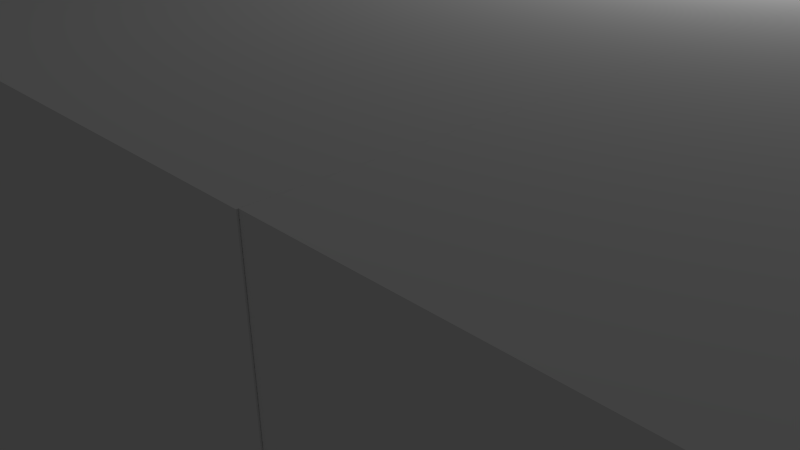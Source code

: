 # Source: arcadeHub.blend  (saved by Blender 2.75.0; exported with 4.5.12 LTS)
import bpy
from mathutils import Matrix  # noqa: F401  (used for matrix-valued properties, if any)

bpy.ops.wm.read_factory_settings(use_empty=True)
scene = bpy.context.scene
scene.name = 'Scene'

# ---- collections
col_collection_1 = bpy.data.collections.new('Collection 1'); scene.collection.children.link(col_collection_1)

# ---- materials (node trees are filled in below, after node groups)
mat_material = bpy.data.materials.new('Material')
mat_material.alpha_threshold = 0.0
mat_material.use_transparent_shadow = False
mat_material.roughness = 0.5
mat_material.line_color = (0.0, 0.0, 0.0, 1.0)

# ---- material node trees

# ---- world
world_world = bpy.data.worlds.new('World'); scene.world = world_world
world_world.color = (0.05088, 0.05088, 0.05088)
world_world.use_sun_shadow = False
world_world.sun_shadow_jitter_overblur = 0.0
world_world.cycles.sampling_method = 'MANUAL'
world_world.cycles.sample_map_resolution = 256

# ---- cameras
cam_camera = bpy.data.cameras.new('Camera')
cam_camera.clip_end = 100.0
cam_camera.lens = 35.0
cam_camera.sensor_width = 32.0
cam_camera.sensor_height = 18.0
cam_camera.ortho_scale = 7.314
cam_camera.dof.focus_distance = 0.0
cam_camera.dof.aperture_fstop = 128.0

# ---- lights
light_lamp = bpy.data.lights.new('Lamp', 'POINT')
light_lamp.transmission_factor = 0.0
light_lamp.cutoff_distance = 30.0
light_lamp.energy = 100.0
light_lamp.shadow_buffer_clip_start = 1.001
light_lamp.shadow_soft_size = 0.1
light_lamp.shadow_maximum_resolution = 0.006
light_lamp.use_absolute_resolution = True
light_lamp.cycles.use_multiple_importance_sampling = False

# ---- meshes
me_cube_001 = bpy.data.meshes.new('Cube.001')
me_cube_001.from_pydata([(-1.0, -1.0, -0.9833), (-1.0, -1.0, 1.017), (-1.0, 1.0, -0.9833), (-1.0, 1.0, 1.017), (1.0, -1.0, -0.9833), (1.0, -1.0, 1.017), (1.0, 1.0, -0.9833), (1.0, 1.0, 1.017)], [], [(3, 2, 6, 7), (7, 6, 4, 5), (5, 4, 0, 1), (0, 4, 6, 2), (5, 1, 3, 7)])
me_cube_001.use_remesh_preserve_volume = False
me_cube_001.use_remesh_preserve_attributes = False
me_cube_001.use_mirror_vertex_groups = False
me_cube_001.update()
me_door = bpy.data.meshes.new('Door')
me_door.from_pydata([(42.33, 17.46, 0.0), (-42.33, -17.46, 0.0), (-42.33, 17.46, 0.0), (42.33, -17.46, 0.0), (21.33, -11.64, 0.7938), (42.33, -17.46, 0.7938), (28.68, -11.64, 0.7938), (-32.28, -11.64, 0.7938), (-42.33, -17.46, 0.7938), (-8.996, -11.64, 0.7938), (-42.33, 17.46, 0.7938), (36.5, 11.64, 0.7938), (42.33, 17.46, 0.7938), (28.68, 11.64, 0.7938), (36.5, 3.704, 0.7938), (-32.28, -3.704, 0.7938), (-32.28, 3.704, 0.7938), (-32.28, 11.64, 0.7938), (21.33, 3.704, 0.7938), (28.68, 3.704, 0.7938), (21.33, 11.64, 0.7938), (2.675, 11.64, 0.7938), (28.68, -3.704, 0.7938), (21.33, -3.704, 0.7938), (2.675, 3.704, 0.7938), (2.675, -3.704, 0.7938), (36.5, -3.704, 0.7938), (36.5, -11.64, 0.7938), (-8.996, -3.704, 0.7938), (-8.996, 3.704, 0.7938), (-8.996, 11.64, 0.7938), (2.675, -11.64, 0.7938), (-4.129, 13.97, 4.207), (-4.223, 13.91, 4.142), (-3.993, 13.81, 4.207), (-4.412, 14.55, 4.142), (-4.3, 14.55, 4.207), (-4.392, 14.76, 4.142), (-4.282, 14.74, 4.207), (-4.33, 14.97, 4.142), (-4.226, 14.93, 4.207), (-4.223, 15.18, 4.142), (-4.129, 15.12, 4.207), (-4.072, 15.37, 4.142), (-3.993, 15.29, 4.207), (-3.887, 15.52, 4.142), (-3.826, 15.42, 4.207), (-3.68, 15.62, 4.142), (-3.638, 15.52, 4.207), (-3.464, 15.69, 4.142), (-3.443, 15.58, 4.207), (-3.253, 15.7, 4.142), (-3.253, 15.59, 4.207), (-3.042, 15.69, 4.142), (-3.063, 15.58, 4.207), (-2.868, 15.52, 4.207), (-2.827, 15.62, 4.142), (-2.619, 15.52, 4.142), (-2.68, 15.42, 4.207), (-2.434, 15.37, 4.142), (-2.513, 15.29, 4.207), (-2.283, 15.18, 4.142), (-2.377, 15.12, 4.207), (-2.176, 14.97, 4.142), (-2.28, 14.93, 4.207), (-2.114, 14.76, 4.142), (-2.224, 14.74, 4.207), (-2.094, 14.55, 4.142), (-2.206, 14.55, 4.207), (-2.114, 14.34, 4.142), (-2.224, 14.36, 4.207), (-2.176, 14.12, 4.142), (-2.28, 14.16, 4.207), (-2.283, 13.91, 4.142), (-2.377, 13.97, 4.207), (-2.434, 13.73, 4.142), (-2.513, 13.81, 4.207), (-2.619, 13.58, 4.142), (-2.68, 13.67, 4.207), (-2.868, 13.57, 4.207), (-2.827, 13.47, 4.142), (-4.282, 14.36, 4.207), (-4.392, 14.34, 4.142), (-4.33, 14.12, 4.142), (-4.226, 14.16, 4.207), (-3.063, 13.52, 4.207), (-3.042, 13.41, 4.142), (-3.253, 13.5, 4.207), (-3.253, 13.39, 4.142), (-3.443, 13.52, 4.207), (-3.464, 13.41, 4.142), (-3.638, 13.57, 4.207), (-3.68, 13.47, 4.142), (-3.826, 13.67, 4.207), (-3.887, 13.58, 4.142), (-4.072, 13.73, 4.142), (-4.424, 14.08, 4.07), (-4.512, 14.55, 4.07), (-4.491, 14.78, 4.07), (-4.424, 15.01, 4.07), (-4.307, 15.24, 4.07), (-4.144, 15.44, 4.07), (-3.942, 15.6, 4.07), (-3.717, 15.72, 4.07), (-3.482, 15.78, 4.07), (-3.253, 15.81, 4.07), (-3.024, 15.78, 4.07), (-2.789, 15.72, 4.07), (-2.564, 15.6, 4.07), (-2.362, 15.44, 4.07), (-2.199, 15.24, 4.07), (-2.082, 15.01, 4.07), (-2.015, 14.78, 4.07), (-1.994, 14.55, 4.07), (-2.015, 14.32, 4.07), (-2.082, 14.08, 4.07), (-2.199, 13.86, 4.07), (-4.491, 14.32, 4.07), (-2.362, 13.66, 4.07), (-2.564, 13.49, 4.07), (-2.789, 13.37, 4.07), (-3.024, 13.31, 4.07), (-3.253, 13.29, 4.07), (-3.482, 13.31, 4.07), (-3.717, 13.37, 4.07), (-3.942, 13.49, 4.07), (-4.144, 13.66, 4.07), (-4.307, 13.86, 4.07), (-2.125, 15.28, 3.993), (-4.601, 14.55, 3.993), (-4.579, 14.79, 3.993), (-4.579, 14.3, 3.993), (-4.506, 14.05, 3.993), (-4.381, 13.81, 3.993), (-4.206, 13.59, 3.993), (-4.506, 15.04, 3.993), (-4.381, 15.28, 3.993), (-4.206, 15.5, 3.993), (-3.991, 15.67, 3.993), (-3.749, 15.8, 3.993), (-3.498, 15.87, 3.993), (-3.253, 15.89, 3.993), (-3.008, 15.87, 3.993), (-2.757, 15.8, 3.993), (-2.515, 15.67, 3.993), (-2.3, 15.5, 3.993), (-3.991, 13.42, 3.993), (-3.749, 13.29, 3.993), (-3.498, 13.22, 3.993), (-3.253, 13.2, 3.993), (-3.008, 13.22, 3.993), (-2.757, 13.29, 3.993), (-2.515, 13.42, 3.993), (-2.3, 13.59, 3.993), (-2.125, 13.81, 3.993), (-2.0, 14.05, 3.993), (-1.927, 14.3, 3.993), (-1.905, 14.55, 3.993), (-1.927, 14.79, 3.993), (-2.0, 15.04, 3.993), (-4.653, 14.29, 3.911), (-4.677, 14.55, 3.911), (-4.653, 14.8, 3.911), (-4.577, 15.07, 3.911), (-4.445, 15.32, 3.911), (-4.26, 15.55, 3.911), (-4.032, 15.74, 3.911), (-3.777, 15.87, 3.911), (-3.512, 15.95, 3.911), (-3.253, 15.97, 3.911), (-2.994, 15.95, 3.911), (-2.729, 15.87, 3.911), (-2.474, 15.74, 3.911), (-2.246, 15.55, 3.911), (-2.061, 15.32, 3.911), (-1.929, 15.07, 3.911), (-1.853, 14.8, 3.911), (-1.829, 14.55, 3.911), (-1.853, 14.29, 3.911), (-1.929, 14.02, 3.911), (-2.061, 13.77, 3.911), (-2.246, 13.54, 3.911), (-2.474, 13.35, 3.911), (-2.729, 13.22, 3.911), (-2.994, 13.15, 3.911), (-3.253, 13.12, 3.911), (-3.512, 13.15, 3.911), (-3.777, 13.22, 3.911), (-4.032, 13.35, 3.911), (-4.26, 13.54, 3.911), (-4.445, 13.77, 3.911), (-4.577, 14.02, 3.911), (-4.739, 14.55, 3.824), (-4.714, 14.28, 3.824), (-4.714, 14.82, 3.824), (-4.634, 15.09, 3.824), (-4.497, 15.36, 3.824), (-4.304, 15.6, 3.824), (-4.066, 15.79, 3.824), (-3.8, 15.93, 3.824), (-3.523, 16.01, 3.824), (-3.253, 16.03, 3.824), (-2.983, 16.01, 3.824), (-2.706, 15.93, 3.824), (-2.44, 15.79, 3.824), (-2.202, 15.6, 3.824), (-2.009, 15.36, 3.824), (-1.872, 15.09, 3.824), (-1.792, 14.82, 3.824), (-1.767, 14.55, 3.824), (-1.792, 14.28, 3.824), (-1.872, 14.0, 3.824), (-2.009, 13.73, 3.824), (-2.202, 13.5, 3.824), (-2.44, 13.3, 3.824), (-2.706, 13.16, 3.824), (-2.983, 13.08, 3.824), (-3.253, 13.06, 3.824), (-3.523, 13.08, 3.824), (-3.8, 13.16, 3.824), (-4.066, 13.3, 3.824), (-4.304, 13.5, 3.824), (-4.497, 13.73, 3.824), (-4.634, 14.0, 3.824), (-2.169, 15.63, 3.735), (-4.786, 14.55, 3.735), (-4.761, 14.82, 3.735), (-4.679, 15.11, 3.735), (-4.536, 15.38, 3.735), (-4.337, 15.63, 3.735), (-4.092, 15.83, 3.735), (-3.817, 15.97, 3.735), (-4.761, 14.27, 3.735), (-4.679, 13.98, 3.735), (-4.536, 13.71, 3.735), (-4.337, 13.46, 3.735), (-4.092, 13.26, 3.735), (-3.817, 13.12, 3.735), (-3.532, 13.04, 3.735), (-3.253, 13.01, 3.735), (-2.974, 13.04, 3.735), (-2.689, 13.12, 3.735), (-2.414, 13.26, 3.735), (-2.169, 13.46, 3.735), (-1.97, 13.71, 3.735), (-1.827, 13.98, 3.735), (-1.745, 14.27, 3.735), (-1.72, 14.55, 3.735), (-1.745, 14.82, 3.735), (-1.827, 15.11, 3.735), (-1.97, 15.38, 3.735), (-3.532, 16.05, 3.735), (-3.253, 16.08, 3.735), (-2.974, 16.05, 3.735), (-2.689, 15.97, 3.735), (-2.414, 15.83, 3.735), (-2.968, 16.09, 3.643), (-4.819, 14.55, 3.643), (-4.793, 14.83, 3.643), (-4.793, 14.26, 3.643), (-4.709, 13.97, 3.643), (-4.709, 15.12, 3.643), (-4.564, 13.69, 3.643), (-4.361, 13.44, 3.643), (-4.11, 13.23, 3.643), (-3.83, 13.09, 3.643), (-3.538, 13.01, 3.643), (-3.253, 12.98, 3.643), (-2.968, 13.01, 3.643), (-2.676, 13.09, 3.643), (-2.396, 13.23, 3.643), (-2.145, 13.44, 3.643), (-1.942, 13.69, 3.643), (-1.797, 13.97, 3.643), (-1.713, 14.26, 3.643), (-1.687, 14.55, 3.643), (-1.713, 14.83, 3.643), (-1.797, 15.12, 3.643), (-1.942, 15.4, 3.643), (-4.564, 15.4, 3.643), (-2.145, 15.65, 3.643), (-2.396, 15.86, 3.643), (-2.676, 16.0, 3.643), (-4.361, 15.65, 3.643), (-4.11, 15.86, 3.643), (-3.83, 16.0, 3.643), (-3.538, 16.09, 3.643), (-3.253, 16.11, 3.643), (-4.811, 14.83, 3.549), (-4.837, 14.55, 3.549), (-4.811, 14.26, 3.549), (-4.726, 13.96, 3.549), (-4.579, 13.68, 3.549), (-4.373, 13.43, 3.549), (-4.12, 13.22, 3.549), (-3.836, 13.07, 3.549), (-3.541, 12.99, 3.549), (-3.253, 12.96, 3.549), (-2.965, 12.99, 3.549), (-2.67, 13.07, 3.549), (-2.386, 13.22, 3.549), (-2.133, 13.43, 3.549), (-1.927, 13.68, 3.549), (-1.78, 13.96, 3.549), (-1.695, 14.26, 3.549), (-1.669, 14.55, 3.549), (-1.695, 14.83, 3.549), (-1.78, 15.13, 3.549), (-1.927, 15.41, 3.549), (-2.133, 15.67, 3.549), (-2.386, 15.87, 3.549), (-2.67, 16.02, 3.549), (-2.965, 16.1, 3.549), (-3.253, 16.13, 3.549), (-3.541, 16.1, 3.549), (-3.836, 16.02, 3.549), (-4.12, 15.87, 3.549), (-4.373, 15.67, 3.549), (-4.579, 15.41, 3.549), (-4.726, 15.13, 3.549), (-4.84, 14.55, 3.455), (-4.813, 14.26, 3.455), (-4.813, 14.83, 3.455), (-4.728, 15.13, 3.455), (-4.581, 15.41, 3.455), (-4.375, 15.67, 3.455), (-4.121, 15.87, 3.455), (-3.837, 16.02, 3.455), (-3.542, 16.11, 3.455), (-3.253, 16.13, 3.455), (-2.964, 16.11, 3.455), (-2.669, 16.02, 3.455), (-2.385, 15.87, 3.455), (-2.131, 15.67, 3.455), (-1.925, 15.41, 3.455), (-1.778, 15.13, 3.455), (-1.693, 14.83, 3.455), (-1.666, 14.55, 3.455), (-1.693, 14.26, 3.455), (-1.778, 13.96, 3.455), (-1.925, 13.68, 3.455), (-2.131, 13.42, 3.455), (-2.385, 13.22, 3.455), (-2.669, 13.07, 3.455), (-2.964, 12.99, 3.455), (-3.253, 12.96, 3.455), (-3.542, 12.99, 3.455), (-3.837, 13.07, 3.455), (-4.121, 13.22, 3.455), (-4.375, 13.42, 3.455), (-4.581, 13.68, 3.455), (-4.728, 13.96, 3.455), (-4.57, 15.41, 3.361), (-4.366, 15.66, 3.361), (-4.827, 14.55, 3.361), (-4.801, 14.83, 3.361), (-4.716, 15.13, 3.361), (-4.801, 14.26, 3.361), (-4.716, 13.97, 3.361), (-4.57, 13.68, 3.361), (-4.366, 13.43, 3.361), (-4.114, 13.23, 3.361), (-3.832, 13.08, 3.361), (-3.539, 13.0, 3.361), (-3.253, 12.97, 3.361), (-2.967, 13.0, 3.361), (-2.674, 13.08, 3.361), (-2.392, 13.23, 3.361), (-2.14, 13.43, 3.361), (-1.936, 13.68, 3.361), (-1.79, 13.97, 3.361), (-1.705, 14.26, 3.361), (-1.679, 14.55, 3.361), (-1.705, 14.83, 3.361), (-1.79, 15.13, 3.361), (-1.936, 15.41, 3.361), (-2.14, 15.66, 3.361), (-2.392, 15.86, 3.361), (-2.674, 16.01, 3.361), (-2.967, 16.09, 3.361), (-3.253, 16.12, 3.361), (-3.539, 16.09, 3.361), (-3.832, 16.01, 3.361), (-4.114, 15.86, 3.361), (-2.684, 15.98, 3.269), (-4.799, 14.55, 3.269), (-4.773, 14.83, 3.269), (-4.69, 15.11, 3.269), (-4.547, 15.39, 3.269), (-4.346, 15.64, 3.269), (-4.099, 15.84, 3.269), (-3.822, 15.98, 3.269), (-3.534, 16.07, 3.269), (-3.253, 16.09, 3.269), (-2.972, 16.07, 3.269), (-4.773, 14.26, 3.269), (-4.69, 13.98, 3.269), (-4.547, 13.7, 3.269), (-4.346, 13.45, 3.269), (-4.099, 13.25, 3.269), (-3.822, 13.11, 3.269), (-3.534, 13.03, 3.269), (-3.253, 13.0, 3.269), (-2.972, 13.03, 3.269), (-2.684, 13.11, 3.269), (-2.407, 13.25, 3.269), (-2.16, 13.45, 3.269), (-1.959, 13.7, 3.269), (-1.816, 13.98, 3.269), (-1.733, 14.26, 3.269), (-1.707, 14.55, 3.269), (-1.733, 14.83, 3.269), (-1.816, 15.11, 3.269), (-1.959, 15.39, 3.269), (-2.16, 15.64, 3.269), (-2.407, 15.84, 3.269), (-3.527, 13.07, 3.178), (-4.756, 14.55, 3.178), (-4.731, 14.82, 3.178), (-4.651, 15.1, 3.178), (-4.511, 15.37, 3.178), (-4.316, 15.61, 3.178), (-4.076, 15.8, 3.178), (-3.806, 15.94, 3.178), (-3.527, 16.02, 3.178), (-3.253, 16.05, 3.178), (-4.731, 14.27, 3.178), (-4.651, 13.99, 3.178), (-4.511, 13.72, 3.178), (-4.316, 13.48, 3.178), (-4.076, 13.29, 3.178), (-3.806, 13.15, 3.178), (-2.979, 16.02, 3.178), (-2.7, 15.94, 3.178), (-2.43, 15.8, 3.178), (-2.19, 15.61, 3.178), (-1.995, 15.37, 3.178), (-1.855, 15.1, 3.178), (-1.775, 14.82, 3.178), (-1.75, 14.55, 3.178), (-1.775, 14.27, 3.178), (-1.855, 13.99, 3.178), (-1.995, 13.72, 3.178), (-2.19, 13.48, 3.178), (-2.43, 13.29, 3.178), (-2.7, 13.15, 3.178), (-2.979, 13.07, 3.178), (-3.253, 13.04, 3.178), (-4.275, 15.57, 3.091), (-4.463, 15.34, 3.091), (-4.699, 14.55, 3.091), (-4.675, 14.81, 3.091), (-4.675, 14.28, 3.091), (-4.597, 14.01, 3.091), (-4.463, 13.75, 3.091), (-4.275, 13.52, 3.091), (-4.044, 13.34, 3.091), (-3.785, 13.2, 3.091), (-3.516, 13.12, 3.091), (-3.253, 13.1, 3.091), (-2.99, 13.12, 3.091), (-2.721, 13.2, 3.091), (-2.462, 13.34, 3.091), (-2.231, 13.52, 3.091), (-4.597, 15.08, 3.091), (-2.043, 13.75, 3.091), (-1.909, 14.01, 3.091), (-1.831, 14.28, 3.091), (-1.807, 14.55, 3.091), (-1.831, 14.81, 3.091), (-1.909, 15.08, 3.091), (-2.043, 15.34, 3.091), (-2.231, 15.57, 3.091), (-2.462, 15.76, 3.091), (-2.721, 15.89, 3.091), (-2.99, 15.97, 3.091), (-3.253, 15.99, 3.091), (-3.516, 15.97, 3.091), (-3.785, 15.89, 3.091), (-4.044, 15.76, 3.091), (-4.628, 14.55, 3.007), (-4.605, 14.8, 3.007), (-4.531, 15.05, 3.007), (-4.404, 15.3, 3.007), (-4.225, 15.52, 3.007), (-4.005, 15.7, 3.007), (-3.759, 15.82, 3.007), (-3.503, 15.9, 3.007), (-3.253, 15.92, 3.007), (-3.003, 15.9, 3.007), (-2.747, 15.82, 3.007), (-2.501, 15.7, 3.007), (-2.281, 15.52, 3.007), (-2.102, 15.3, 3.007), (-1.975, 15.05, 3.007), (-1.901, 14.8, 3.007), (-1.878, 14.55, 3.007), (-1.901, 14.3, 3.007), (-1.975, 14.04, 3.007), (-2.102, 13.79, 3.007), (-2.281, 13.57, 3.007), (-2.501, 13.4, 3.007), (-2.747, 13.27, 3.007), (-3.003, 13.19, 3.007), (-3.253, 13.17, 3.007), (-3.503, 13.19, 3.007), (-3.759, 13.27, 3.007), (-4.005, 13.4, 3.007), (-4.225, 13.57, 3.007), (-4.404, 13.79, 3.007), (-4.531, 14.04, 3.007), (-4.605, 14.3, 3.007), (-4.333, 13.84, 2.928), (-4.165, 13.63, 2.928), (-4.543, 14.55, 2.928), (-4.522, 14.78, 2.928), (-4.453, 15.02, 2.928), (-4.522, 14.31, 2.928), (-4.453, 14.07, 2.928), (-4.333, 15.25, 2.928), (-4.165, 15.46, 2.928), (-3.959, 15.63, 2.928), (-3.728, 15.75, 2.928), (-3.488, 15.81, 2.928), (-3.253, 15.84, 2.928), (-3.018, 15.81, 2.928), (-2.778, 15.75, 2.928), (-2.547, 15.63, 2.928), (-2.341, 15.46, 2.928), (-2.173, 15.25, 2.928), (-2.053, 15.02, 2.928), (-1.984, 14.78, 2.928), (-1.963, 14.55, 2.928), (-1.984, 14.31, 2.928), (-2.053, 14.07, 2.928), (-2.173, 13.84, 2.928), (-2.341, 13.63, 2.928), (-2.547, 13.47, 2.928), (-2.778, 13.35, 2.928), (-3.018, 13.28, 2.928), (-3.253, 13.26, 2.928), (-3.488, 13.28, 2.928), (-3.728, 13.35, 2.928), (-3.959, 13.47, 2.928), (-2.814, 13.44, 2.854), (-2.6, 13.55, 2.854), (-4.447, 14.55, 2.854), (-4.427, 14.76, 2.854), (-4.363, 14.99, 2.854), (-4.252, 15.2, 2.854), (-4.097, 15.39, 2.854), (-4.427, 14.33, 2.854), (-4.363, 14.11, 2.854), (-4.252, 13.89, 2.854), (-4.097, 13.7, 2.854), (-3.906, 13.55, 2.854), (-3.692, 13.44, 2.854), (-3.47, 13.37, 2.854), (-3.253, 13.35, 2.854), (-3.036, 13.37, 2.854), (-3.906, 15.54, 2.854), (-3.692, 15.66, 2.854), (-3.47, 15.72, 2.854), (-3.253, 15.74, 2.854), (-3.036, 15.72, 2.854), (-2.814, 15.66, 2.854), (-2.6, 15.54, 2.854), (-2.409, 15.39, 2.854), (-2.254, 15.2, 2.854), (-2.143, 14.99, 2.854), (-2.079, 14.76, 2.854), (-2.059, 14.55, 2.854), (-2.079, 14.33, 2.854), (-2.143, 14.11, 2.854), (-2.254, 13.89, 2.854), (-2.409, 13.7, 2.854), (-4.338, 14.55, 2.787), (-4.32, 14.35, 2.787), (-4.262, 14.15, 2.787), (-4.161, 13.95, 2.787), (-4.02, 13.78, 2.787), (-3.847, 13.64, 2.787), (-3.652, 13.54, 2.787), (-3.45, 13.48, 2.787), (-3.253, 13.46, 2.787), (-3.056, 13.48, 2.787), (-2.854, 13.54, 2.787), (-2.659, 13.64, 2.787), (-2.486, 13.78, 2.787), (-2.345, 13.95, 2.787), (-2.244, 14.15, 2.787), (-2.186, 14.35, 2.787), (-2.168, 14.55, 2.787), (-2.186, 14.74, 2.787), (-2.244, 14.95, 2.787), (-2.345, 15.14, 2.787), (-2.486, 15.31, 2.787), (-2.659, 15.45, 2.787), (-2.854, 15.55, 2.787), (-3.056, 15.61, 2.787), (-3.253, 15.63, 2.787), (-3.45, 15.61, 2.787), (-3.652, 15.55, 2.787), (-3.847, 15.45, 2.787), (-4.02, 15.31, 2.787), (-4.161, 15.14, 2.787), (-4.262, 14.95, 2.787), (-4.32, 14.74, 2.787), (-2.287, 14.55, 2.726), (-2.303, 14.37, 2.726), (-4.219, 14.55, 2.726), (-4.203, 14.72, 2.726), (-4.152, 14.9, 2.726), (-4.062, 15.07, 2.726), (-3.936, 15.23, 2.726), (-3.782, 15.35, 2.726), (-3.609, 15.44, 2.726), (-3.429, 15.5, 2.726), (-3.253, 15.51, 2.726), (-3.077, 15.5, 2.726), (-2.897, 15.44, 2.726), (-2.724, 15.35, 2.726), (-2.57, 15.23, 2.726), (-2.444, 15.07, 2.726), (-4.203, 14.37, 2.726), (-4.152, 14.19, 2.726), (-4.062, 14.02, 2.726), (-3.936, 13.86, 2.726), (-3.782, 13.74, 2.726), (-3.609, 13.65, 2.726), (-3.429, 13.6, 2.726), (-3.253, 13.58, 2.726), (-2.354, 14.9, 2.726), (-2.303, 14.72, 2.726), (-3.077, 13.6, 2.726), (-2.897, 13.65, 2.726), (-2.724, 13.74, 2.726), (-2.57, 13.86, 2.726), (-2.444, 14.02, 2.726), (-2.354, 14.19, 2.726), (-4.091, 14.55, 2.672), (-4.077, 14.39, 2.672), (-4.032, 14.24, 2.672), (-3.955, 14.09, 2.672), (-3.846, 13.95, 2.672), (-3.712, 13.84, 2.672), (-3.562, 13.77, 2.672), (-3.406, 13.72, 2.672), (-3.253, 13.71, 2.672), (-3.1, 13.72, 2.672), (-2.944, 13.77, 2.672), (-2.794, 13.84, 2.672), (-2.66, 13.95, 2.672), (-2.551, 14.09, 2.672), (-2.474, 14.24, 2.672), (-2.429, 14.39, 2.672), (-2.415, 14.55, 2.672), (-2.429, 14.7, 2.672), (-2.474, 14.85, 2.672), (-2.551, 15.0, 2.672), (-2.66, 15.14, 2.672), (-2.794, 15.25, 2.672), (-2.944, 15.33, 2.672), (-3.1, 15.37, 2.672), (-3.253, 15.38, 2.672), (-3.406, 15.37, 2.672), (-3.562, 15.33, 2.672), (-3.712, 15.25, 2.672), (-3.846, 15.14, 2.672), (-3.955, 15.0, 2.672), (-4.032, 14.85, 2.672), (-4.077, 14.7, 2.672), (-2.819, 15.21, 2.657), (-2.961, 15.28, 2.657), (-4.047, 14.55, 2.657), (-4.034, 14.4, 2.657), (-3.991, 14.25, 2.657), (-3.917, 14.11, 2.657), (-3.814, 13.98, 2.657), (-3.687, 13.88, 2.657), (-3.545, 13.81, 2.657), (-3.397, 13.77, 2.657), (-3.253, 13.75, 2.657), (-3.109, 13.77, 2.657), (-2.961, 13.81, 2.657), (-2.819, 13.88, 2.657), (-2.692, 13.98, 2.657), (-2.589, 14.11, 2.657), (-2.515, 14.25, 2.657), (-2.472, 14.4, 2.657), (-2.459, 14.55, 2.657), (-2.472, 14.69, 2.657), (-2.515, 14.84, 2.657), (-4.034, 14.69, 2.657), (-3.991, 14.84, 2.657), (-3.917, 14.98, 2.657), (-3.814, 15.11, 2.657), (-3.687, 15.21, 2.657), (-3.545, 15.28, 2.657), (-2.589, 14.98, 2.657), (-2.692, 15.11, 2.657), (-3.397, 15.33, 2.657), (-3.253, 15.34, 2.657), (-3.109, 15.33, 2.657), (-3.991, 14.84, 2.08), (-4.047, 14.55, 2.08), (-4.034, 14.69, 2.08), (-4.034, 14.4, 2.08), (-3.991, 14.25, 2.08), (-3.917, 14.11, 2.08), (-3.814, 13.98, 2.08), (-3.687, 13.88, 2.08), (-3.545, 13.81, 2.08), (-3.397, 13.77, 2.08), (-3.253, 13.75, 2.08), (-3.109, 13.77, 2.08), (-2.961, 13.81, 2.08), (-2.819, 13.88, 2.08), (-2.692, 13.98, 2.08), (-2.589, 14.11, 2.08), (-2.515, 14.25, 2.08), (-2.472, 14.4, 2.08), (-2.459, 14.55, 2.08), (-2.472, 14.69, 2.08), (-2.515, 14.84, 2.08), (-2.589, 14.98, 2.08), (-2.692, 15.11, 2.08), (-2.819, 15.21, 2.08), (-2.961, 15.28, 2.08), (-3.109, 15.33, 2.08), (-3.253, 15.34, 2.08), (-3.397, 15.33, 2.08), (-3.545, 15.28, 2.08), (-3.687, 15.21, 2.08), (-3.814, 15.11, 2.08), (-3.917, 14.98, 2.08), (-4.54, 15.39, 1.783), (-4.34, 15.63, 1.783), (-4.791, 14.55, 1.783), (-4.765, 14.27, 1.783), (-4.683, 13.98, 1.783), (-4.54, 13.7, 1.783), (-4.34, 13.46, 1.783), (-4.095, 13.26, 1.783), (-3.819, 13.12, 1.783), (-4.765, 14.83, 1.783), (-4.683, 15.11, 1.783), (-3.533, 13.03, 1.783), (-3.253, 13.01, 1.783), (-2.973, 13.03, 1.783), (-2.687, 13.12, 1.783), (-2.411, 13.26, 1.783), (-2.166, 13.46, 1.783), (-1.966, 13.7, 1.783), (-1.823, 13.98, 1.783), (-1.741, 14.27, 1.783), (-1.715, 14.55, 1.783), (-1.741, 14.83, 1.783), (-1.823, 15.11, 1.783), (-1.966, 15.39, 1.783), (-2.166, 15.63, 1.783), (-2.411, 15.83, 1.783), (-2.687, 15.98, 1.783), (-2.973, 16.06, 1.783), (-3.253, 16.08, 1.783), (-3.533, 16.06, 1.783), (-3.819, 15.98, 1.783), (-4.095, 15.83, 1.783), (-3.253, 15.47, 4.266), (-4.178, 14.55, 4.266), (-4.162, 14.71, 4.266), (-4.113, 14.89, 4.266), (-4.027, 15.05, 4.266), (-3.907, 15.2, 4.266), (-3.759, 15.32, 4.266), (-3.593, 15.41, 4.266), (-3.421, 15.46, 4.266), (-4.162, 14.38, 4.266), (-4.113, 14.21, 4.266), (-4.027, 14.04, 4.266), (-3.907, 13.89, 4.266), (-3.759, 13.77, 4.266), (-3.593, 13.69, 4.266), (-3.421, 13.64, 4.266), (-3.253, 13.62, 4.266), (-3.085, 13.64, 4.266), (-2.913, 13.69, 4.266), (-2.747, 13.77, 4.266), (-2.599, 13.89, 4.266), (-2.479, 14.04, 4.266), (-2.393, 14.21, 4.266), (-2.344, 14.38, 4.266), (-2.328, 14.55, 4.266), (-2.344, 14.71, 4.266), (-2.393, 14.89, 4.266), (-2.479, 15.05, 4.266), (-2.599, 15.2, 4.266), (-2.747, 15.32, 4.266), (-2.913, 15.41, 4.266), (-3.085, 15.46, 4.266), (-3.814, 13.98, 4.317), (-4.047, 14.55, 4.317), (-4.034, 14.69, 4.317), (-3.991, 14.84, 4.317), (-4.034, 14.4, 4.317), (-3.991, 14.25, 4.317), (-3.917, 14.11, 4.317), (-3.917, 14.98, 4.317), (-3.814, 15.11, 4.317), (-3.687, 15.21, 4.317), (-3.545, 15.28, 4.317), (-3.397, 15.33, 4.317), (-3.253, 15.34, 4.317), (-3.109, 15.33, 4.317), (-2.961, 15.28, 4.317), (-2.819, 15.21, 4.317), (-2.692, 15.11, 4.317), (-2.589, 14.98, 4.317), (-2.515, 14.84, 4.317), (-2.472, 14.69, 4.317), (-2.459, 14.55, 4.317), (-2.472, 14.4, 4.317), (-2.515, 14.25, 4.317), (-2.589, 14.11, 4.317), (-2.692, 13.98, 4.317), (-2.819, 13.88, 4.317), (-2.961, 13.81, 4.317), (-3.109, 13.77, 4.317), (-3.253, 13.75, 4.317), (-3.397, 13.77, 4.317), (-3.545, 13.81, 4.317), (-3.687, 13.88, 4.317), (-3.372, 15.19, 4.36), (-3.908, 14.55, 4.36), (-3.897, 14.43, 4.36), (-3.862, 14.3, 4.36), (-3.801, 14.19, 4.36), (-3.716, 14.08, 4.36), (-3.612, 14.0, 4.36), (-3.494, 13.94, 4.36), (-3.372, 13.9, 4.36), (-3.253, 13.89, 4.36), (-3.134, 13.9, 4.36), (-3.012, 13.94, 4.36), (-3.897, 14.67, 4.36), (-3.862, 14.79, 4.36), (-3.801, 14.9, 4.36), (-2.894, 14.0, 4.36), (-2.79, 14.08, 4.36), (-2.705, 14.19, 4.36), (-2.644, 14.3, 4.36), (-2.609, 14.43, 4.36), (-2.598, 14.55, 4.36), (-2.609, 14.67, 4.36), (-2.644, 14.79, 4.36), (-2.705, 14.9, 4.36), (-2.79, 15.01, 4.36), (-2.894, 15.09, 4.36), (-3.012, 15.16, 4.36), (-3.134, 15.19, 4.36), (-3.253, 15.2, 4.36), (-3.716, 15.01, 4.36), (-3.612, 15.09, 4.36), (-3.494, 15.16, 4.36), (-3.755, 14.45, 4.394), (-3.763, 14.55, 4.394), (-3.755, 14.64, 4.394), (-3.727, 14.73, 4.394), (-3.68, 14.83, 4.394), (-3.614, 14.91, 4.394), (-3.532, 14.97, 4.394), (-3.441, 15.02, 4.394), (-3.346, 15.05, 4.394), (-3.253, 15.06, 4.394), (-3.16, 15.05, 4.394), (-3.065, 15.02, 4.394), (-2.974, 14.97, 4.394), (-2.892, 14.91, 4.394), (-2.826, 14.83, 4.394), (-2.779, 14.73, 4.394), (-2.751, 14.64, 4.394), (-2.743, 14.55, 4.394), (-2.751, 14.45, 4.394), (-2.779, 14.36, 4.394), (-2.826, 14.27, 4.394), (-2.892, 14.19, 4.394), (-2.974, 14.12, 4.394), (-3.065, 14.07, 4.394), (-3.16, 14.04, 4.394), (-3.253, 14.04, 4.394), (-3.346, 14.04, 4.394), (-3.441, 14.07, 4.394), (-3.532, 14.12, 4.394), (-3.614, 14.19, 4.394), (-3.68, 14.27, 4.394), (-3.727, 14.36, 4.394), (-3.12, 14.88, 4.42), (-3.056, 14.85, 4.42), (-3.613, 14.55, 4.42), (-3.607, 14.48, 4.42), (-3.588, 14.41, 4.42), (-3.555, 14.35, 4.42), (-3.508, 14.29, 4.42), (-3.45, 14.24, 4.42), (-3.386, 14.21, 4.42), (-3.319, 14.19, 4.42), (-3.607, 14.61, 4.42), (-3.588, 14.68, 4.42), (-3.555, 14.74, 4.42), (-3.508, 14.8, 4.42), (-3.45, 14.85, 4.42), (-3.386, 14.88, 4.42), (-3.319, 14.9, 4.42), (-3.253, 14.91, 4.42), (-3.187, 14.9, 4.42), (-3.253, 14.19, 4.42), (-3.187, 14.19, 4.42), (-3.12, 14.21, 4.42), (-3.056, 14.24, 4.42), (-2.998, 14.29, 4.42), (-2.951, 14.35, 4.42), (-2.918, 14.41, 4.42), (-2.899, 14.48, 4.42), (-2.893, 14.55, 4.42), (-2.899, 14.61, 4.42), (-2.918, 14.68, 4.42), (-2.951, 14.74, 4.42), (-2.998, 14.8, 4.42), (-3.366, 14.72, 4.437), (-3.329, 14.74, 4.437), (-3.46, 14.55, 4.437), (-3.457, 14.51, 4.437), (-3.446, 14.47, 4.437), (-3.457, 14.58, 4.437), (-3.446, 14.62, 4.437), (-3.426, 14.66, 4.437), (-3.4, 14.69, 4.437), (-3.426, 14.43, 4.437), (-3.4, 14.4, 4.437), (-3.366, 14.37, 4.437), (-3.329, 14.35, 4.437), (-3.291, 14.34, 4.437), (-3.253, 14.34, 4.437), (-3.215, 14.34, 4.437), (-3.177, 14.35, 4.437), (-3.14, 14.37, 4.437), (-3.106, 14.4, 4.437), (-3.08, 14.43, 4.437), (-3.06, 14.47, 4.437), (-3.049, 14.51, 4.437), (-3.046, 14.55, 4.437), (-3.049, 14.58, 4.437), (-3.06, 14.62, 4.437), (-3.08, 14.66, 4.437), (-3.106, 14.69, 4.437), (-3.14, 14.72, 4.437), (-3.177, 14.74, 4.437), (-3.215, 14.75, 4.437), (-3.253, 14.75, 4.437), (-3.291, 14.75, 4.437), (-3.281, 14.59, 4.445), (-3.272, 14.59, 4.445), (-3.305, 14.55, 4.445), (-3.304, 14.54, 4.445), (-3.301, 14.53, 4.445), (-3.296, 14.52, 4.445), (-3.29, 14.51, 4.445), (-3.281, 14.5, 4.445), (-3.272, 14.5, 4.445), (-3.262, 14.49, 4.445), (-3.253, 14.49, 4.445), (-3.304, 14.56, 4.445), (-3.301, 14.56, 4.445), (-3.296, 14.57, 4.445), (-3.29, 14.58, 4.445), (-3.244, 14.49, 4.445), (-3.234, 14.5, 4.445), (-3.225, 14.5, 4.445), (-3.216, 14.51, 4.445), (-3.21, 14.52, 4.445), (-3.205, 14.53, 4.445), (-3.202, 14.54, 4.445), (-3.201, 14.55, 4.445), (-3.202, 14.56, 4.445), (-3.205, 14.56, 4.445), (-3.21, 14.57, 4.445), (-3.216, 14.58, 4.445), (-3.225, 14.59, 4.445), (-3.234, 14.59, 4.445), (-3.244, 14.6, 4.445), (-3.253, 14.6, 4.445), (-3.262, 14.6, 4.445), (-3.253, 14.55, 4.444), (29.47, -4.496, 1.585), (35.71, -4.496, 1.585), (35.71, -10.85, 1.585), (29.47, -10.85, 1.585), (29.47, 10.85, 1.585), (35.71, 10.85, 1.585), (35.71, 4.496, 1.585), (29.47, 4.496, 1.585), (-31.49, 10.85, 1.585), (-9.788, 10.85, 1.585), (-9.788, 4.496, 1.585), (-31.49, 4.496, 1.585), (-31.49, -4.496, 1.585), (-9.788, -4.496, 1.585), (-9.788, -10.85, 1.585), (-31.49, -10.85, 1.585), (3.467, 10.85, 1.585), (20.54, 10.85, 1.585), (20.54, 4.496, 1.585), (3.467, 4.496, 1.585), (3.467, -4.496, 1.585), (20.54, -4.496, 1.585), (20.54, -10.85, 1.585), (3.467, -10.85, 1.585), (-42.33, -17.46, 0.8875), (42.33, -17.46, 1.681), (-42.33, -17.46, 1.681), (42.33, -17.46, 0.8875), (42.33, -13.23, 1.681), (-42.33, -13.23, 1.681), (-42.33, -13.23, 0.8875), (42.33, -13.23, 0.8875), (42.33, 17.46, 0.8875), (-42.33, 17.46, 1.681), (42.33, 17.46, 1.681), (-42.33, 17.46, 0.8875), (-42.33, 13.23, 1.681), (42.33, 13.23, 1.681), (42.33, 13.23, 0.8875), (-42.33, 13.23, 0.8875), (38.1, -13.19, 1.681), (42.33, -13.19, 0.8875), (42.33, -13.19, 1.681), (38.1, -13.19, 0.8875), (42.33, 13.15, 0.8875), (42.33, 13.15, 1.681), (38.1, 13.15, 0.8875), (38.1, 13.15, 1.681), (38.1, 2.117, 0.8875), (38.1, 2.117, 1.681), (27.11, 2.117, 0.8875), (27.11, 2.117, 1.681), (27.11, 13.15, 0.8875), (27.11, 13.15, 1.681), (22.88, 13.15, 0.8875), (22.88, 13.15, 1.681), (22.88, 2.117, 0.8875), (22.88, 2.117, 1.681), (1.058, 2.117, 1.681), (1.058, 2.117, 0.8875), (1.058, 13.15, 0.8875), (1.058, 13.15, 1.681), (-7.408, 13.15, 1.681), (-7.408, 13.15, 0.8875), (-7.408, 2.117, 0.8875), (-7.408, 2.117, 1.681), (-33.87, 2.117, 1.681), (-33.87, 2.117, 0.8875), (-33.87, 13.15, 0.8875), (-33.87, 13.15, 1.681), (-42.33, 13.15, 0.8875), (-42.33, 13.15, 1.681), (-42.33, -13.19, 0.8875), (-42.33, -13.19, 1.681), (-33.87, -13.19, 0.8875), (-33.87, -13.19, 1.681), (-33.87, -2.117, 0.8875), (-33.87, -2.117, 1.681), (-7.408, -2.117, 1.681), (-7.408, -2.117, 0.8875), (-7.408, -13.19, 0.8875), (-7.408, -13.19, 1.681), (1.058, -13.19, 0.8875), (1.058, -13.19, 1.681), (1.058, -2.117, 0.8875), (1.058, -2.117, 1.681), (22.88, -2.117, 0.8875), (22.88, -2.117, 1.681), (22.88, -13.19, 0.8875), (22.88, -13.19, 1.681), (27.11, -13.19, 0.8875), (27.11, -13.19, 1.681), (27.11, -2.117, 0.8875), (27.11, -2.117, 1.681), (38.1, -2.117, 1.681), (38.1, -2.117, 0.8875)], [], [(4, 5, 6), (5, 7, 8), (5, 9, 7), (10, 11, 12), (10, 13, 11), (11, 5, 12), (14, 5, 11), (7, 10, 8), (15, 10, 7), (16, 10, 15), (17, 10, 16), (13, 18, 19), (13, 20, 18), (10, 20, 13), (10, 21, 20), (22, 4, 6), (22, 23, 4), (19, 23, 22), (18, 23, 19), (24, 23, 18), (24, 25, 23), (26, 19, 22), (26, 14, 19), (26, 5, 14), (27, 5, 26), (28, 16, 15), (28, 29, 16), (6, 5, 27), (30, 10, 17), (30, 21, 10), (29, 21, 30), (29, 24, 21), (28, 24, 29), (28, 25, 24), (28, 31, 25), (9, 31, 28), (5, 31, 9), (5, 4, 31), (2, 12, 0), (12, 2, 10), (0, 5, 3), (5, 0, 12), (3, 8, 1), (8, 3, 5), (1, 10, 2), (10, 1, 8), (32, 33, 34), (35, 36, 37), (36, 38, 37), (37, 38, 39), (38, 40, 39), (39, 40, 41), (40, 42, 41), (41, 42, 43), (42, 44, 43), (43, 44, 45), (44, 46, 45), (45, 46, 47), (46, 48, 47), (47, 48, 49), (48, 50, 49), (49, 50, 51), (50, 52, 51), (51, 52, 53), (52, 54, 53), (54, 55, 53), (53, 55, 56), (56, 55, 57), (55, 58, 57), (57, 58, 59), (58, 60, 59), (59, 60, 61), (60, 62, 61), (61, 62, 63), (62, 64, 63), (63, 64, 65), (64, 66, 65), (65, 66, 67), (66, 68, 67), (67, 68, 69), (68, 70, 69), (69, 70, 71), (70, 72, 71), (71, 72, 73), (72, 74, 73), (73, 74, 75), (74, 76, 75), (75, 76, 77), (76, 78, 77), (78, 79, 77), (77, 79, 80), (36, 35, 81), (35, 82, 81), (82, 83, 81), (81, 83, 84), (83, 33, 84), (84, 33, 32), (79, 85, 80), (80, 85, 86), (85, 87, 86), (86, 87, 88), (87, 89, 88), (88, 89, 90), (89, 91, 90), (90, 91, 92), (91, 93, 92), (92, 93, 94), (93, 34, 94), (94, 34, 95), (95, 34, 33), (83, 96, 33), (35, 37, 97), (97, 37, 98), (98, 37, 99), (37, 39, 99), (99, 39, 100), (39, 41, 100), (100, 41, 101), (41, 43, 101), (101, 43, 102), (43, 45, 102), (102, 45, 103), (45, 47, 103), (103, 47, 104), (47, 49, 104), (104, 49, 105), (49, 51, 105), (105, 51, 106), (51, 53, 106), (106, 53, 107), (53, 56, 107), (107, 56, 108), (56, 57, 108), (108, 57, 109), (57, 59, 109), (109, 59, 110), (59, 61, 110), (110, 61, 111), (61, 63, 111), (111, 63, 112), (63, 65, 112), (112, 65, 113), (65, 67, 113), (113, 67, 114), (67, 69, 114), (114, 69, 115), (69, 71, 115), (115, 71, 116), (71, 73, 116), (35, 97, 82), (97, 117, 82), (117, 96, 82), (82, 96, 83), (73, 75, 116), (116, 75, 118), (75, 77, 118), (118, 77, 119), (77, 80, 119), (119, 80, 120), (80, 86, 120), (120, 86, 121), (121, 86, 122), (86, 88, 122), (88, 90, 122), (122, 90, 123), (90, 92, 123), (123, 92, 124), (92, 94, 124), (124, 94, 125), (94, 95, 125), (125, 95, 126), (126, 95, 127), (95, 33, 127), (127, 33, 96), (110, 111, 128), (129, 97, 130), (97, 98, 130), (97, 129, 117), (129, 131, 117), (131, 132, 117), (117, 132, 96), (132, 133, 96), (96, 133, 127), (127, 133, 126), (133, 134, 126), (98, 99, 130), (130, 99, 135), (135, 99, 136), (99, 100, 136), (136, 100, 137), (100, 101, 137), (101, 102, 137), (137, 102, 138), (138, 102, 139), (102, 103, 139), (103, 104, 139), (139, 104, 140), (104, 105, 140), (140, 105, 141), (105, 106, 141), (141, 106, 142), (106, 107, 142), (142, 107, 143), (143, 107, 144), (107, 108, 144), (144, 108, 145), (108, 109, 145), (145, 109, 128), (109, 110, 128), (126, 134, 125), (134, 146, 125), (146, 147, 125), (125, 147, 124), (124, 147, 123), (147, 148, 123), (123, 148, 122), (148, 149, 122), (149, 150, 122), (122, 150, 121), (150, 151, 121), (121, 151, 120), (151, 152, 120), (120, 152, 119), (119, 152, 118), (152, 153, 118), (118, 153, 116), (153, 154, 116), (116, 154, 115), (154, 155, 115), (155, 156, 115), (115, 156, 114), (114, 156, 113), (156, 157, 113), (113, 157, 112), (157, 158, 112), (112, 158, 111), (158, 159, 111), (159, 128, 111), (131, 160, 132), (161, 129, 162), (129, 130, 162), (162, 130, 163), (130, 135, 163), (163, 135, 164), (135, 136, 164), (164, 136, 165), (136, 137, 165), (129, 161, 131), (161, 160, 131), (165, 137, 166), (137, 138, 166), (166, 138, 167), (138, 139, 167), (167, 139, 168), (139, 140, 168), (168, 140, 169), (140, 141, 169), (169, 141, 170), (141, 142, 170), (170, 142, 171), (142, 143, 171), (171, 143, 172), (143, 144, 172), (172, 144, 173), (144, 145, 173), (145, 128, 173), (173, 128, 174), (174, 128, 175), (128, 159, 175), (175, 159, 176), (159, 158, 176), (176, 158, 177), (158, 157, 177), (177, 157, 178), (157, 156, 178), (178, 156, 179), (156, 155, 179), (155, 154, 179), (179, 154, 180), (154, 153, 180), (180, 153, 181), (181, 153, 182), (153, 152, 182), (152, 151, 182), (182, 151, 183), (151, 150, 183), (183, 150, 184), (150, 149, 184), (184, 149, 185), (185, 149, 186), (149, 148, 186), (186, 148, 187), (148, 147, 187), (187, 147, 188), (147, 146, 188), (188, 146, 189), (146, 134, 189), (189, 134, 190), (134, 133, 190), (133, 132, 190), (190, 132, 191), (191, 132, 160), (192, 193, 161), (192, 161, 194), (161, 162, 194), (194, 162, 195), (162, 163, 195), (163, 164, 195), (195, 164, 196), (196, 164, 197), (164, 165, 197), (165, 166, 197), (197, 166, 198), (166, 167, 198), (198, 167, 199), (199, 167, 200), (167, 168, 200), (200, 168, 201), (168, 169, 201), (201, 169, 202), (169, 170, 202), (202, 170, 203), (170, 171, 203), (203, 171, 204), (171, 172, 204), (204, 172, 205), (172, 173, 205), (173, 174, 205), (205, 174, 206), (174, 175, 206), (206, 175, 207), (207, 175, 208), (175, 176, 208), (208, 176, 209), (176, 177, 209), (209, 177, 210), (177, 178, 210), (210, 178, 211), (178, 179, 211), (179, 180, 211), (211, 180, 212), (180, 181, 212), (212, 181, 213), (181, 182, 213), (213, 182, 214), (182, 183, 214), (214, 183, 215), (183, 184, 215), (215, 184, 216), (184, 185, 216), (216, 185, 217), (185, 186, 217), (217, 186, 218), (218, 186, 219), (186, 187, 219), (219, 187, 220), (187, 188, 220), (188, 189, 220), (220, 189, 221), (189, 190, 221), (221, 190, 222), (190, 191, 222), (222, 191, 223), (223, 191, 193), (191, 160, 193), (160, 161, 193), (205, 224, 204), (225, 192, 226), (192, 194, 226), (194, 195, 226), (226, 195, 227), (195, 196, 227), (227, 196, 228), (228, 196, 229), (196, 197, 229), (197, 198, 229), (229, 198, 230), (230, 198, 231), (198, 199, 231), (192, 225, 193), (225, 232, 193), (232, 233, 193), (193, 233, 223), (233, 234, 223), (223, 234, 222), (234, 235, 222), (222, 235, 221), (235, 236, 221), (221, 236, 220), (220, 236, 219), (236, 237, 219), (219, 237, 218), (237, 238, 218), (218, 238, 217), (238, 239, 217), (217, 239, 216), (239, 240, 216), (216, 240, 215), (240, 241, 215), (215, 241, 214), (241, 242, 214), (214, 242, 213), (242, 243, 213), (213, 243, 212), (243, 244, 212), (212, 244, 211), (244, 245, 211), (211, 245, 210), (245, 246, 210), (210, 246, 209), (246, 247, 209), (209, 247, 208), (247, 248, 208), (248, 249, 208), (208, 249, 207), (207, 249, 206), (249, 250, 206), (250, 224, 206), (206, 224, 205), (199, 200, 231), (231, 200, 251), (251, 200, 252), (200, 201, 252), (252, 201, 253), (201, 202, 253), (253, 202, 254), (202, 203, 254), (254, 203, 255), (203, 204, 255), (255, 204, 224), (253, 256, 252), (257, 225, 258), (225, 226, 258), (225, 257, 232), (257, 259, 232), (259, 260, 232), (232, 260, 233), (258, 226, 261), (226, 227, 261), (260, 262, 233), (233, 262, 234), (234, 262, 235), (262, 263, 235), (235, 263, 236), (263, 264, 236), (236, 264, 237), (264, 265, 237), (237, 265, 238), (265, 266, 238), (238, 266, 239), (266, 267, 239), (267, 268, 239), (239, 268, 240), (268, 269, 240), (240, 269, 241), (241, 269, 242), (269, 270, 242), (270, 271, 242), (242, 271, 243), (271, 272, 243), (243, 272, 244), (244, 272, 245), (272, 273, 245), (273, 274, 245), (245, 274, 246), (246, 274, 247), (274, 275, 247), (247, 275, 248), (275, 276, 248), (276, 277, 248), (248, 277, 249), (277, 278, 249), (249, 278, 250), (261, 227, 279), (227, 228, 279), (278, 280, 250), (250, 280, 224), (224, 280, 255), (280, 281, 255), (281, 282, 255), (255, 282, 254), (254, 282, 253), (282, 256, 253), (228, 229, 279), (279, 229, 283), (229, 230, 283), (283, 230, 284), (284, 230, 285), (230, 231, 285), (231, 251, 285), (285, 251, 286), (286, 251, 287), (251, 252, 287), (287, 252, 256), (258, 261, 288), (257, 258, 289), (289, 258, 288), (289, 290, 257), (257, 290, 259), (290, 291, 259), (259, 291, 260), (291, 292, 260), (260, 292, 262), (292, 293, 262), (262, 293, 263), (293, 294, 263), (263, 294, 264), (294, 295, 264), (264, 295, 265), (295, 296, 265), (265, 296, 266), (296, 297, 266), (266, 297, 267), (297, 298, 267), (267, 298, 268), (298, 299, 268), (268, 299, 269), (299, 300, 269), (269, 300, 270), (300, 301, 270), (270, 301, 271), (301, 302, 271), (271, 302, 272), (302, 303, 272), (272, 303, 273), (303, 304, 273), (273, 304, 274), (304, 305, 274), (274, 305, 275), (305, 306, 275), (275, 306, 276), (306, 307, 276), (276, 307, 277), (307, 308, 277), (277, 308, 278), (308, 309, 278), (278, 309, 280), (309, 310, 280), (280, 310, 281), (310, 311, 281), (281, 311, 282), (311, 312, 282), (282, 312, 256), (312, 313, 256), (256, 313, 287), (313, 314, 287), (287, 314, 286), (314, 315, 286), (286, 315, 285), (315, 316, 285), (285, 316, 284), (316, 317, 284), (284, 317, 283), (317, 318, 283), (283, 318, 279), (318, 319, 279), (279, 319, 261), (319, 288, 261), (320, 321, 289), (289, 288, 320), (320, 288, 322), (288, 319, 322), (322, 319, 323), (319, 318, 323), (323, 318, 324), (318, 317, 324), (324, 317, 325), (317, 316, 325), (325, 316, 326), (316, 315, 326), (326, 315, 327), (315, 314, 327), (327, 314, 328), (314, 313, 328), (328, 313, 329), (313, 312, 329), (329, 312, 330), (312, 311, 330), (330, 311, 331), (311, 310, 331), (331, 310, 332), (310, 309, 332), (332, 309, 333), (309, 308, 333), (333, 308, 334), (308, 307, 334), (334, 307, 335), (307, 306, 335), (335, 306, 336), (306, 305, 336), (336, 305, 337), (305, 304, 337), (337, 304, 338), (304, 303, 338), (338, 303, 339), (303, 302, 339), (339, 302, 340), (302, 301, 340), (340, 301, 341), (301, 300, 341), (341, 300, 342), (300, 299, 342), (342, 299, 343), (299, 298, 343), (343, 298, 344), (298, 297, 344), (344, 297, 345), (297, 296, 345), (345, 296, 346), (296, 295, 346), (346, 295, 347), (295, 294, 347), (347, 294, 348), (294, 293, 348), (348, 293, 349), (293, 292, 349), (349, 292, 350), (292, 291, 350), (350, 291, 351), (291, 290, 351), (351, 290, 321), (290, 289, 321), (352, 324, 353), (354, 320, 355), (320, 322, 355), (355, 322, 356), (322, 323, 356), (356, 323, 352), (323, 324, 352), (320, 354, 321), (354, 357, 321), (321, 357, 351), (357, 358, 351), (351, 358, 350), (358, 359, 350), (350, 359, 349), (359, 360, 349), (349, 360, 348), (360, 361, 348), (348, 361, 347), (361, 362, 347), (347, 362, 346), (362, 363, 346), (346, 363, 345), (363, 364, 345), (345, 364, 344), (364, 365, 344), (344, 365, 343), (365, 366, 343), (343, 366, 342), (366, 367, 342), (342, 367, 341), (367, 368, 341), (341, 368, 340), (368, 369, 340), (340, 369, 339), (369, 370, 339), (339, 370, 338), (370, 371, 338), (338, 371, 337), (371, 372, 337), (337, 372, 336), (372, 373, 336), (336, 373, 335), (373, 374, 335), (335, 374, 334), (374, 375, 334), (334, 375, 333), (375, 376, 333), (333, 376, 332), (376, 377, 332), (332, 377, 331), (377, 378, 331), (331, 378, 330), (378, 379, 330), (330, 379, 329), (379, 380, 329), (329, 380, 328), (380, 381, 328), (328, 381, 327), (381, 382, 327), (327, 382, 326), (382, 383, 326), (326, 383, 325), (383, 353, 325), (325, 353, 324), (378, 377, 384), (385, 354, 386), (354, 355, 386), (355, 356, 386), (386, 356, 387), (356, 352, 387), (387, 352, 388), (352, 353, 388), (388, 353, 389), (353, 383, 389), (389, 383, 390), (383, 382, 390), (390, 382, 391), (382, 381, 391), (391, 381, 392), (381, 380, 392), (392, 380, 393), (380, 379, 393), (393, 379, 394), (379, 378, 394), (394, 378, 384), (354, 385, 357), (385, 395, 357), (357, 395, 358), (395, 396, 358), (358, 396, 359), (396, 397, 359), (397, 398, 359), (359, 398, 360), (398, 399, 360), (360, 399, 361), (399, 400, 361), (361, 400, 362), (362, 400, 363), (400, 401, 363), (363, 401, 364), (401, 402, 364), (364, 402, 365), (402, 403, 365), (365, 403, 366), (403, 404, 366), (366, 404, 367), (404, 405, 367), (405, 406, 367), (367, 406, 368), (406, 407, 368), (368, 407, 369), (407, 408, 369), (369, 408, 370), (370, 408, 371), (408, 409, 371), (371, 409, 372), (409, 410, 372), (372, 410, 373), (410, 411, 373), (373, 411, 374), (411, 412, 374), (412, 413, 374), (374, 413, 375), (413, 414, 375), (375, 414, 376), (414, 415, 376), (376, 415, 377), (415, 384, 377), (401, 416, 402), (385, 386, 417), (417, 386, 418), (418, 386, 419), (386, 387, 419), (387, 388, 419), (419, 388, 420), (388, 389, 420), (420, 389, 421), (389, 390, 421), (421, 390, 422), (390, 391, 422), (422, 391, 423), (423, 391, 424), (391, 392, 424), (424, 392, 425), (392, 393, 425), (385, 417, 395), (417, 426, 395), (426, 427, 395), (395, 427, 396), (427, 428, 396), (396, 428, 397), (428, 429, 397), (397, 429, 398), (429, 430, 398), (398, 430, 399), (399, 430, 400), (430, 431, 400), (400, 431, 401), (431, 416, 401), (425, 393, 432), (393, 394, 432), (394, 384, 432), (432, 384, 433), (384, 415, 433), (433, 415, 434), (434, 415, 435), (415, 414, 435), (435, 414, 436), (414, 413, 436), (436, 413, 437), (413, 412, 437), (437, 412, 438), (412, 411, 438), (411, 410, 438), (438, 410, 439), (410, 409, 439), (439, 409, 440), (409, 408, 440), (440, 408, 441), (408, 407, 441), (441, 407, 442), (442, 407, 443), (407, 406, 443), (406, 405, 443), (443, 405, 444), (405, 404, 444), (444, 404, 445), (404, 403, 445), (445, 403, 446), (403, 402, 446), (446, 402, 447), (447, 402, 416), (448, 449, 421), (417, 418, 450), (450, 418, 451), (450, 452, 417), (417, 452, 426), (426, 452, 427), (452, 453, 427), (427, 453, 428), (453, 454, 428), (454, 455, 428), (428, 455, 429), (429, 455, 430), (455, 456, 430), (430, 456, 431), (456, 457, 431), (431, 457, 416), (457, 458, 416), (458, 459, 416), (416, 459, 447), (459, 460, 447), (447, 460, 446), (446, 460, 445), (460, 461, 445), (445, 461, 444), (461, 462, 444), (462, 463, 444), (444, 463, 443), (451, 418, 464), (418, 419, 464), (443, 463, 442), (463, 465, 442), (465, 466, 442), (442, 466, 441), (466, 467, 441), (441, 467, 440), (467, 468, 440), (440, 468, 439), (468, 469, 439), (439, 469, 438), (469, 470, 438), (438, 470, 437), (437, 470, 436), (470, 471, 436), (471, 472, 436), (436, 472, 435), (435, 472, 434), (472, 473, 434), (473, 474, 434), (434, 474, 433), (433, 474, 432), (474, 475, 432), (475, 476, 432), (432, 476, 425), (476, 477, 425), (425, 477, 424), (424, 477, 423), (477, 478, 423), (423, 478, 422), (478, 479, 422), (479, 448, 422), (422, 448, 421), (419, 420, 464), (464, 420, 449), (420, 421, 449), (450, 480, 452), (480, 450, 481), (450, 451, 481), (451, 464, 481), (481, 464, 482), (464, 449, 482), (482, 449, 483), (449, 448, 483), (483, 448, 484), (484, 448, 485), (448, 479, 485), (479, 478, 485), (485, 478, 486), (478, 477, 486), (486, 477, 487), (477, 476, 487), (487, 476, 488), (476, 475, 488), (488, 475, 489), (489, 475, 490), (475, 474, 490), (474, 473, 490), (490, 473, 491), (491, 473, 492), (473, 472, 492), (492, 472, 493), (472, 471, 493), (493, 471, 494), (471, 470, 494), (470, 469, 494), (494, 469, 495), (469, 468, 495), (495, 468, 496), (468, 467, 496), (496, 467, 497), (497, 467, 498), (467, 466, 498), (466, 465, 498), (498, 465, 499), (499, 465, 500), (465, 463, 500), (463, 462, 500), (500, 462, 501), (501, 462, 502), (462, 461, 502), (502, 461, 503), (461, 460, 503), (460, 459, 503), (503, 459, 504), (459, 458, 504), (504, 458, 505), (505, 458, 506), (458, 457, 506), (457, 456, 506), (506, 456, 507), (456, 455, 507), (507, 455, 508), (455, 454, 508), (508, 454, 509), (454, 453, 509), (509, 453, 510), (510, 453, 511), (453, 452, 511), (511, 452, 480), (512, 513, 509), (480, 481, 514), (514, 481, 515), (481, 482, 515), (515, 482, 516), (514, 517, 480), (480, 517, 511), (517, 518, 511), (511, 518, 510), (510, 518, 509), (518, 512, 509), (516, 482, 519), (482, 483, 519), (519, 483, 520), (483, 484, 520), (520, 484, 521), (484, 485, 521), (521, 485, 522), (485, 486, 522), (522, 486, 523), (486, 487, 523), (487, 488, 523), (523, 488, 524), (488, 489, 524), (524, 489, 525), (489, 490, 525), (525, 490, 526), (526, 490, 527), (490, 491, 527), (491, 492, 527), (527, 492, 528), (492, 493, 528), (528, 493, 529), (493, 494, 529), (529, 494, 530), (494, 495, 530), (530, 495, 531), (495, 496, 531), (531, 496, 532), (532, 496, 533), (496, 497, 533), (497, 498, 533), (533, 498, 534), (534, 498, 535), (498, 499, 535), (499, 500, 535), (535, 500, 536), (500, 501, 536), (536, 501, 537), (501, 502, 537), (537, 502, 538), (502, 503, 538), (538, 503, 539), (503, 504, 539), (539, 504, 540), (504, 505, 540), (540, 505, 541), (541, 505, 542), (505, 506, 542), (506, 507, 542), (542, 507, 543), (543, 507, 513), (507, 508, 513), (508, 509, 513), (544, 545, 538), (546, 514, 547), (514, 515, 547), (515, 516, 547), (547, 516, 548), (516, 519, 548), (548, 519, 549), (519, 520, 549), (549, 520, 550), (514, 546, 517), (546, 551, 517), (551, 552, 517), (517, 552, 518), (552, 553, 518), (518, 553, 512), (553, 554, 512), (512, 554, 513), (554, 555, 513), (513, 555, 543), (555, 556, 543), (543, 556, 542), (542, 556, 541), (556, 557, 541), (541, 557, 540), (557, 558, 540), (540, 558, 539), (558, 559, 539), (520, 521, 550), (550, 521, 560), (560, 521, 561), (521, 522, 561), (522, 523, 561), (561, 523, 562), (523, 524, 562), (562, 524, 563), (524, 525, 563), (563, 525, 564), (525, 526, 564), (564, 526, 565), (526, 527, 565), (565, 527, 566), (566, 527, 567), (527, 528, 567), (567, 528, 568), (528, 529, 568), (568, 529, 569), (529, 530, 569), (530, 531, 569), (569, 531, 570), (531, 532, 570), (570, 532, 571), (532, 533, 571), (571, 533, 572), (533, 534, 572), (572, 534, 573), (573, 534, 574), (534, 535, 574), (574, 535, 575), (535, 536, 575), (539, 559, 538), (559, 544, 538), (536, 537, 575), (575, 537, 545), (537, 538, 545), (546, 547, 576), (546, 576, 551), (576, 577, 551), (577, 578, 551), (551, 578, 552), (578, 579, 552), (552, 579, 553), (579, 580, 553), (553, 580, 554), (554, 580, 555), (580, 581, 555), (581, 582, 555), (555, 582, 556), (556, 582, 557), (582, 583, 557), (557, 583, 558), (583, 584, 558), (558, 584, 559), (584, 585, 559), (559, 585, 544), (585, 586, 544), (544, 586, 545), (586, 587, 545), (587, 588, 545), (545, 588, 575), (588, 589, 575), (575, 589, 574), (574, 589, 573), (589, 590, 573), (590, 591, 573), (573, 591, 572), (572, 591, 571), (591, 592, 571), (592, 593, 571), (571, 593, 570), (593, 594, 570), (570, 594, 569), (594, 595, 569), (569, 595, 568), (595, 596, 568), (568, 596, 567), (596, 597, 567), (567, 597, 566), (597, 598, 566), (566, 598, 565), (598, 599, 565), (565, 599, 564), (599, 600, 564), (564, 600, 563), (600, 601, 563), (563, 601, 562), (601, 602, 562), (562, 602, 561), (602, 603, 561), (561, 603, 560), (603, 604, 560), (560, 604, 550), (604, 605, 550), (550, 605, 549), (605, 606, 549), (549, 606, 548), (606, 607, 548), (548, 607, 547), (607, 576, 547), (608, 592, 609), (576, 607, 610), (610, 607, 611), (607, 606, 611), (611, 606, 612), (606, 605, 612), (612, 605, 613), (605, 604, 613), (613, 604, 614), (614, 604, 615), (604, 603, 615), (603, 602, 615), (615, 602, 616), (602, 601, 616), (616, 601, 617), (601, 600, 617), (617, 600, 618), (600, 599, 618), (618, 599, 619), (619, 599, 620), (599, 598, 620), (598, 597, 620), (620, 597, 621), (621, 597, 622), (597, 596, 622), (622, 596, 623), (596, 595, 623), (610, 624, 576), (576, 624, 577), (624, 625, 577), (577, 625, 578), (578, 625, 579), (625, 626, 579), (626, 627, 579), (579, 627, 580), (580, 627, 581), (627, 628, 581), (628, 629, 581), (581, 629, 582), (582, 629, 583), (629, 630, 583), (630, 631, 583), (583, 631, 584), (623, 595, 632), (595, 594, 632), (632, 594, 633), (594, 593, 633), (633, 593, 608), (593, 592, 608), (584, 631, 585), (631, 634, 585), (634, 635, 585), (585, 635, 586), (586, 635, 587), (635, 636, 587), (636, 637, 587), (587, 637, 588), (637, 638, 588), (588, 638, 589), (589, 638, 590), (638, 639, 590), (590, 639, 591), (639, 609, 591), (591, 609, 592), (610, 611, 640), (640, 641, 610), (610, 641, 624), (624, 641, 625), (641, 642, 625), (642, 643, 625), (625, 643, 626), (643, 644, 626), (626, 644, 627), (644, 645, 627), (627, 645, 628), (645, 646, 628), (628, 646, 629), (629, 646, 630), (646, 647, 630), (647, 648, 630), (630, 648, 631), (648, 649, 631), (631, 649, 634), (649, 650, 634), (634, 650, 635), (635, 650, 636), (650, 651, 636), (651, 652, 636), (636, 652, 637), (652, 653, 637), (637, 653, 638), (638, 653, 639), (653, 654, 639), (639, 654, 609), (654, 655, 609), (655, 656, 609), (609, 656, 608), (608, 656, 633), (656, 657, 633), (633, 657, 632), (657, 658, 632), (658, 659, 632), (632, 659, 623), (659, 660, 623), (623, 660, 622), (660, 661, 622), (622, 661, 621), (661, 662, 621), (621, 662, 620), (662, 663, 620), (620, 663, 619), (663, 664, 619), (619, 664, 618), (664, 665, 618), (618, 665, 617), (617, 665, 616), (665, 666, 616), (666, 667, 616), (616, 667, 615), (667, 668, 615), (615, 668, 614), (668, 669, 614), (614, 669, 613), (669, 670, 613), (613, 670, 612), (670, 671, 612), (612, 671, 611), (671, 640, 611), (672, 673, 661), (640, 674, 641), (674, 675, 641), (641, 675, 642), (675, 676, 642), (642, 676, 643), (676, 677, 643), (643, 677, 644), (677, 678, 644), (644, 678, 645), (678, 679, 645), (679, 680, 645), (645, 680, 646), (646, 680, 647), (680, 681, 647), (681, 682, 647), (647, 682, 648), (682, 683, 648), (648, 683, 649), (683, 684, 649), (649, 684, 650), (684, 685, 650), (650, 685, 651), (685, 686, 651), (651, 686, 652), (652, 686, 653), (686, 687, 653), (687, 688, 653), (653, 688, 654), (654, 688, 655), (688, 689, 655), (655, 689, 656), (689, 690, 656), (656, 690, 657), (690, 691, 657), (691, 692, 657), (657, 692, 658), (674, 640, 693), (640, 671, 693), (671, 670, 693), (693, 670, 694), (670, 669, 694), (694, 669, 695), (695, 669, 696), (669, 668, 696), (696, 668, 697), (668, 667, 697), (667, 666, 697), (697, 666, 698), (658, 692, 659), (692, 699, 659), (659, 699, 660), (699, 700, 660), (660, 700, 661), (700, 672, 661), (698, 666, 701), (666, 665, 701), (665, 664, 701), (701, 664, 702), (664, 663, 702), (702, 663, 703), (663, 662, 703), (703, 662, 673), (662, 661, 673), (694, 695, 704), (674, 693, 705), (705, 693, 706), (674, 705, 675), (705, 707, 675), (675, 707, 676), (707, 708, 676), (676, 708, 677), (708, 709, 677), (706, 693, 704), (693, 694, 704), (677, 709, 678), (709, 710, 678), (710, 711, 678), (678, 711, 679), (711, 712, 679), (679, 712, 680), (712, 713, 680), (680, 713, 681), (681, 713, 682), (713, 714, 682), (714, 715, 682), (682, 715, 683), (715, 716, 683), (683, 716, 684), (716, 717, 684), (684, 717, 685), (717, 718, 685), (685, 718, 686), (718, 719, 686), (686, 719, 687), (719, 720, 687), (687, 720, 688), (720, 721, 688), (688, 721, 689), (721, 722, 689), (689, 722, 690), (690, 722, 691), (722, 723, 691), (723, 724, 691), (691, 724, 692), (724, 725, 692), (692, 725, 699), (725, 726, 699), (699, 726, 700), (726, 727, 700), (700, 727, 672), (727, 728, 672), (672, 728, 673), (673, 728, 703), (728, 729, 703), (703, 729, 702), (729, 730, 702), (702, 730, 701), (730, 731, 701), (731, 732, 701), (701, 732, 698), (732, 733, 698), (698, 733, 697), (733, 734, 697), (697, 734, 696), (734, 735, 696), (696, 735, 695), (735, 704, 695), (736, 735, 737), (738, 739, 705), (705, 739, 707), (739, 740, 707), (707, 740, 708), (708, 740, 709), (740, 741, 709), (741, 742, 709), (709, 742, 710), (742, 743, 710), (710, 743, 711), (711, 743, 712), (743, 744, 712), (738, 705, 745), (705, 706, 745), (745, 706, 746), (706, 704, 746), (746, 704, 736), (704, 735, 736), (744, 747, 712), (712, 747, 713), (747, 748, 713), (713, 748, 714), (748, 749, 714), (714, 749, 715), (715, 749, 716), (749, 750, 716), (716, 750, 717), (750, 751, 717), (751, 752, 717), (717, 752, 718), (752, 753, 718), (718, 753, 719), (719, 753, 720), (753, 754, 720), (720, 754, 721), (754, 755, 721), (721, 755, 722), (755, 756, 722), (722, 756, 723), (756, 757, 723), (723, 757, 724), (757, 758, 724), (724, 758, 725), (758, 759, 725), (725, 759, 726), (759, 760, 726), (726, 760, 727), (760, 761, 727), (727, 761, 728), (761, 762, 728), (728, 762, 729), (762, 763, 729), (729, 763, 730), (763, 764, 730), (730, 764, 731), (764, 765, 731), (731, 765, 732), (765, 766, 732), (732, 766, 733), (766, 767, 733), (733, 767, 734), (767, 737, 734), (734, 737, 735), (765, 764, 766), (754, 753, 755), (753, 752, 755), (752, 751, 755), (755, 751, 756), (751, 750, 756), (756, 750, 757), (750, 749, 757), (749, 748, 757), (748, 747, 757), (747, 744, 757), (757, 744, 758), (744, 743, 758), (758, 743, 759), (743, 742, 759), (742, 741, 759), (759, 741, 760), (760, 741, 761), (741, 740, 761), (761, 740, 762), (762, 740, 763), (740, 739, 763), (763, 739, 764), (739, 738, 764), (738, 745, 764), (745, 746, 764), (746, 736, 764), (736, 737, 764), (737, 767, 764), (767, 766, 764), (52, 768, 54), (36, 769, 38), (769, 770, 38), (38, 770, 40), (770, 771, 40), (40, 771, 42), (771, 772, 42), (42, 772, 44), (772, 773, 44), (44, 773, 46), (773, 774, 46), (46, 774, 48), (774, 775, 48), (48, 775, 50), (775, 776, 50), (50, 776, 52), (776, 768, 52), (769, 36, 777), (36, 81, 777), (81, 84, 777), (777, 84, 778), (778, 84, 779), (84, 32, 779), (32, 34, 779), (779, 34, 780), (34, 93, 780), (780, 93, 781), (781, 93, 782), (93, 91, 782), (91, 89, 782), (782, 89, 783), (783, 89, 784), (89, 87, 784), (87, 85, 784), (784, 85, 785), (785, 85, 786), (85, 79, 786), (79, 78, 786), (786, 78, 787), (78, 76, 787), (787, 76, 788), (788, 76, 789), (76, 74, 789), (74, 72, 789), (789, 72, 790), (72, 70, 790), (790, 70, 791), (70, 68, 791), (791, 68, 792), (68, 66, 792), (792, 66, 793), (793, 66, 794), (66, 64, 794), (794, 64, 795), (64, 62, 795), (795, 62, 796), (62, 60, 796), (796, 60, 797), (60, 58, 797), (797, 58, 798), (58, 55, 798), (798, 55, 799), (55, 54, 799), (799, 54, 768), (780, 781, 800), (769, 801, 770), (801, 802, 770), (770, 802, 771), (802, 803, 771), (801, 769, 804), (769, 777, 804), (804, 777, 805), (777, 778, 805), (805, 778, 806), (778, 779, 806), (806, 779, 800), (779, 780, 800), (803, 807, 771), (771, 807, 772), (807, 808, 772), (772, 808, 773), (773, 808, 774), (808, 809, 774), (774, 809, 775), (809, 810, 775), (810, 811, 775), (775, 811, 776), (811, 812, 776), (776, 812, 768), (768, 812, 799), (812, 813, 799), (813, 814, 799), (799, 814, 798), (798, 814, 797), (814, 815, 797), (815, 816, 797), (797, 816, 796), (816, 817, 796), (796, 817, 795), (795, 817, 794), (817, 818, 794), (794, 818, 793), (818, 819, 793), (819, 820, 793), (793, 820, 792), (820, 821, 792), (792, 821, 791), (791, 821, 790), (821, 822, 790), (790, 822, 789), (822, 823, 789), (823, 824, 789), (789, 824, 788), (824, 825, 788), (788, 825, 787), (825, 826, 787), (787, 826, 786), (786, 826, 785), (826, 827, 785), (785, 827, 784), (827, 828, 784), (784, 828, 783), (828, 829, 783), (829, 830, 783), (783, 830, 782), (782, 830, 781), (830, 831, 781), (831, 800, 781), (811, 810, 832), (833, 801, 834), (801, 804, 834), (834, 804, 835), (804, 805, 835), (805, 806, 835), (835, 806, 836), (836, 806, 837), (806, 800, 837), (837, 800, 838), (800, 831, 838), (838, 831, 839), (831, 830, 839), (830, 829, 839), (839, 829, 840), (840, 829, 841), (829, 828, 841), (841, 828, 842), (828, 827, 842), (842, 827, 843), (827, 826, 843), (801, 833, 802), (833, 844, 802), (802, 844, 803), (844, 845, 803), (803, 845, 807), (845, 846, 807), (826, 825, 843), (843, 825, 847), (847, 825, 848), (825, 824, 848), (824, 823, 848), (848, 823, 849), (823, 822, 849), (849, 822, 850), (850, 822, 851), (822, 821, 851), (851, 821, 852), (821, 820, 852), (852, 820, 853), (820, 819, 853), (853, 819, 854), (819, 818, 854), (854, 818, 855), (818, 817, 855), (855, 817, 856), (817, 816, 856), (856, 816, 857), (816, 815, 857), (857, 815, 858), (815, 814, 858), (858, 814, 859), (814, 813, 859), (813, 812, 859), (859, 812, 860), (860, 812, 832), (812, 811, 832), (846, 861, 807), (807, 861, 808), (808, 861, 809), (861, 862, 809), (809, 862, 810), (862, 863, 810), (863, 832, 810), (834, 835, 864), (865, 866, 833), (833, 866, 844), (844, 866, 845), (866, 867, 845), (867, 868, 845), (845, 868, 846), (868, 869, 846), (846, 869, 861), (869, 870, 861), (861, 870, 862), (862, 870, 863), (870, 871, 863), (865, 833, 864), (833, 834, 864), (871, 872, 863), (863, 872, 832), (832, 872, 860), (872, 873, 860), (873, 874, 860), (860, 874, 859), (859, 874, 858), (874, 875, 858), (875, 876, 858), (858, 876, 857), (857, 876, 856), (876, 877, 856), (877, 878, 856), (856, 878, 855), (878, 879, 855), (855, 879, 854), (879, 880, 854), (854, 880, 853), (853, 880, 852), (880, 881, 852), (852, 881, 851), (881, 882, 851), (851, 882, 850), (882, 883, 850), (883, 884, 850), (850, 884, 849), (884, 885, 849), (849, 885, 848), (848, 885, 847), (885, 886, 847), (886, 887, 847), (847, 887, 843), (843, 887, 842), (887, 888, 842), (842, 888, 841), (888, 889, 841), (841, 889, 840), (889, 890, 840), (890, 891, 840), (840, 891, 839), (839, 891, 838), (891, 892, 838), (838, 892, 837), (892, 893, 837), (837, 893, 836), (893, 894, 836), (894, 895, 836), (836, 895, 835), (895, 864, 835), (896, 897, 875), (898, 865, 899), (865, 864, 899), (864, 895, 899), (899, 895, 900), (895, 894, 900), (900, 894, 901), (894, 893, 901), (901, 893, 902), (893, 892, 902), (902, 892, 903), (903, 892, 904), (892, 891, 904), (891, 890, 904), (904, 890, 905), (865, 898, 866), (898, 906, 866), (866, 906, 867), (906, 907, 867), (867, 907, 868), (907, 908, 868), (868, 908, 869), (908, 909, 869), (869, 909, 870), (909, 910, 870), (910, 911, 870), (870, 911, 871), (911, 912, 871), (871, 912, 872), (912, 913, 872), (872, 913, 873), (873, 913, 874), (913, 914, 874), (874, 914, 875), (914, 896, 875), (890, 889, 905), (905, 889, 915), (889, 888, 915), (915, 888, 916), (888, 887, 916), (916, 887, 917), (887, 886, 917), (917, 886, 918), (918, 886, 919), (886, 885, 919), (919, 885, 920), (885, 884, 920), (920, 884, 921), (884, 883, 921), (921, 883, 922), (883, 882, 922), (922, 882, 923), (882, 881, 923), (923, 881, 924), (881, 880, 924), (924, 880, 925), (880, 879, 925), (925, 879, 926), (879, 878, 926), (926, 878, 927), (878, 877, 927), (927, 877, 897), (877, 876, 897), (876, 875, 897), (928, 929, 910), (930, 898, 931), (898, 899, 931), (931, 899, 932), (899, 900, 932), (898, 930, 906), (930, 933, 906), (906, 933, 907), (933, 934, 907), (907, 934, 908), (934, 935, 908), (908, 935, 909), (935, 936, 909), (909, 936, 910), (936, 928, 910), (900, 901, 932), (932, 901, 937), (937, 901, 938), (901, 902, 938), (938, 902, 939), (902, 903, 939), (939, 903, 940), (903, 904, 940), (940, 904, 941), (904, 905, 941), (905, 915, 941), (941, 915, 942), (915, 916, 942), (942, 916, 943), (916, 917, 943), (943, 917, 944), (917, 918, 944), (944, 918, 945), (945, 918, 946), (918, 919, 946), (919, 920, 946), (946, 920, 947), (947, 920, 948), (920, 921, 948), (948, 921, 949), (921, 922, 949), (949, 922, 950), (922, 923, 950), (950, 923, 951), (923, 924, 951), (951, 924, 952), (924, 925, 952), (952, 925, 953), (925, 926, 953), (926, 927, 953), (953, 927, 954), (927, 897, 954), (954, 897, 955), (955, 897, 956), (897, 896, 956), (956, 896, 957), (896, 914, 957), (957, 914, 958), (914, 913, 958), (958, 913, 959), (913, 912, 959), (959, 912, 929), (912, 911, 929), (911, 910, 929), (960, 961, 928), (962, 930, 963), (930, 931, 963), (963, 931, 964), (931, 932, 964), (964, 932, 965), (932, 937, 965), (965, 937, 966), (937, 938, 966), (966, 938, 967), (938, 939, 967), (967, 939, 968), (939, 940, 968), (940, 941, 968), (968, 941, 969), (941, 942, 969), (969, 942, 970), (930, 962, 933), (962, 971, 933), (933, 971, 934), (971, 972, 934), (934, 972, 935), (972, 973, 935), (935, 973, 936), (973, 974, 936), (936, 974, 928), (974, 960, 928), (942, 943, 970), (970, 943, 975), (943, 944, 975), (975, 944, 976), (944, 945, 976), (976, 945, 977), (945, 946, 977), (977, 946, 978), (946, 947, 978), (978, 947, 979), (947, 948, 979), (979, 948, 980), (948, 949, 980), (980, 949, 981), (981, 949, 982), (949, 950, 982), (982, 950, 983), (950, 951, 983), (983, 951, 984), (951, 952, 984), (984, 952, 985), (952, 953, 985), (985, 953, 986), (953, 954, 986), (986, 954, 987), (954, 955, 987), (955, 956, 987), (987, 956, 988), (988, 956, 989), (956, 957, 989), (989, 957, 990), (957, 958, 990), (990, 958, 991), (958, 959, 991), (991, 959, 961), (959, 929, 961), (929, 928, 961), (962, 963, 992), (962, 992, 971), (971, 992, 972), (972, 992, 973), (973, 992, 974), (974, 992, 960), (960, 992, 961), (961, 992, 991), (991, 992, 990), (990, 992, 989), (989, 992, 988), (988, 992, 987), (987, 992, 986), (986, 992, 985), (985, 992, 984), (984, 992, 983), (983, 992, 982), (982, 992, 981), (981, 992, 980), (980, 992, 979), (979, 992, 978), (978, 992, 977), (977, 992, 976), (976, 992, 975), (975, 992, 970), (970, 992, 969), (969, 992, 968), (968, 992, 967), (967, 992, 966), (966, 992, 965), (965, 992, 964), (964, 992, 963), (993, 26, 22), (26, 993, 994), (994, 27, 26), (27, 994, 995), (995, 6, 27), (6, 995, 996), (993, 6, 996), (6, 993, 22), (993, 995, 994), (995, 993, 996), (997, 11, 13), (11, 997, 998), (998, 14, 11), (14, 998, 999), (999, 19, 14), (19, 999, 1000), (997, 19, 1000), (19, 997, 13), (997, 999, 998), (999, 997, 1000), (1001, 30, 17), (30, 1001, 1002), (1002, 29, 30), (29, 1002, 1003), (1004, 29, 1003), (29, 1004, 16), (1001, 16, 1004), (16, 1001, 17), (1001, 1003, 1002), (1003, 1001, 1004), (1005, 28, 15), (28, 1005, 1006), (1007, 28, 1006), (28, 1007, 9), (1008, 9, 1007), (9, 1008, 7), (1005, 7, 1008), (7, 1005, 15), (1006, 1008, 1007), (1008, 1006, 1005), (1009, 20, 21), (20, 1009, 1010), (1010, 18, 20), (18, 1010, 1011), (1011, 24, 18), (24, 1011, 1012), (1009, 24, 1012), (24, 1009, 21), (1010, 1012, 1011), (1012, 1010, 1009), (1013, 23, 25), (23, 1013, 1014), (1014, 4, 23), (4, 1014, 1015), (1015, 31, 4), (31, 1015, 1016), (1013, 31, 1016), (31, 1013, 25), (1014, 1016, 1015), (1016, 1014, 1013), (1017, 1018, 1019), (1018, 1017, 1020), (1021, 1019, 1018), (1019, 1021, 1022), (1023, 1021, 1024), (1021, 1023, 1022), (1024, 1018, 1020), (1018, 1024, 1021), (1023, 1020, 1017), (1020, 1023, 1024), (1022, 1017, 1019), (1017, 1022, 1023), (1025, 1026, 1027), (1026, 1025, 1028), (1029, 1027, 1026), (1027, 1029, 1030), (1031, 1029, 1032), (1029, 1031, 1030), (1032, 1026, 1028), (1026, 1032, 1029), (1031, 1028, 1025), (1028, 1031, 1032), (1030, 1025, 1027), (1025, 1030, 1031), (1033, 1034, 1035), (1034, 1033, 1036), (1037, 1035, 1034), (1035, 1037, 1038), (1039, 1038, 1037), (1038, 1039, 1040), (1040, 1041, 1042), (1041, 1040, 1039), (1043, 1042, 1041), (1042, 1043, 1044), (1045, 1044, 1043), (1044, 1045, 1046), (1046, 1047, 1048), (1047, 1046, 1045), (1048, 1049, 1050), (1049, 1048, 1047), (1051, 1049, 1052), (1049, 1051, 1050), (1053, 1051, 1052), (1051, 1053, 1054), (1053, 1055, 1054), (1055, 1053, 1056), (1055, 1057, 1058), (1057, 1055, 1056), (1057, 1059, 1058), (1059, 1057, 1060), (1061, 1059, 1060), (1059, 1061, 1062), (1062, 1063, 1064), (1063, 1062, 1061), (1064, 1065, 1066), (1065, 1064, 1063), (1067, 1066, 1065), (1066, 1067, 1068), (1068, 1069, 1070), (1069, 1068, 1067), (1069, 1071, 1070), (1071, 1069, 1072), (1073, 1071, 1072), (1071, 1073, 1074), (1074, 1075, 1076), (1075, 1074, 1073), (1076, 1077, 1078), (1077, 1076, 1075), (1079, 1078, 1077), (1078, 1079, 1080), (1081, 1080, 1079), (1080, 1081, 1082), (1082, 1083, 1084), (1083, 1082, 1081), (1084, 1085, 1086), (1085, 1084, 1083), (1087, 1085, 1088), (1085, 1087, 1086), (1060, 1072, 1069), (1088, 1034, 1036), (1088, 1037, 1034), (1052, 1056, 1053), (1052, 1057, 1056), (1045, 1049, 1047), (1043, 1049, 1045), (1037, 1041, 1039), (1088, 1041, 1037), (1085, 1041, 1088), (1085, 1043, 1041), (1085, 1049, 1043), (1081, 1085, 1083), (1079, 1085, 1081), (1079, 1049, 1085), (1060, 1063, 1061), (1060, 1065, 1063), (1072, 1075, 1073), (1072, 1077, 1075), (1065, 1069, 1067), (1060, 1069, 1065), (1077, 1049, 1079), (1077, 1052, 1049), (1072, 1052, 1077), (1072, 1057, 1052), (1072, 1060, 1057), (1036, 1087, 1088), (1087, 1036, 1033), (1070, 1058, 1059), (1042, 1038, 1040), (1042, 1035, 1038), (1050, 1046, 1048), (1050, 1044, 1046), (1035, 1087, 1033), (1042, 1087, 1035), (1042, 1086, 1087), (1044, 1086, 1042), (1050, 1086, 1044), (1084, 1080, 1082), (1086, 1080, 1084), (1050, 1080, 1086), (1055, 1051, 1054), (1058, 1051, 1055), (1064, 1059, 1062), (1066, 1059, 1064), (1070, 1066, 1068), (1070, 1059, 1066), (1076, 1071, 1074), (1078, 1071, 1076), (1050, 1078, 1080), (1051, 1078, 1050), (1051, 1071, 1078), (1058, 1071, 1051), (1058, 1070, 1071)])
me_door.use_remesh_preserve_volume = False
me_door.use_remesh_preserve_attributes = False
me_door.use_mirror_vertex_groups = False
me_door.update()
me_cube = bpy.data.meshes.new('Cube')
me_cube.from_pydata([(1.0, 1.0, 0.0), (1.0, -1.0, 0.0), (-1.0, -1.0, 0.0), (-1.0, 1.0, 0.0), (1.0, 1.0, 2.0), (1.0, -1.0, 2.0), (-1.0, -1.0, 2.0), (-1.0, 1.0, 2.0), (1.0, -0.8866, 0.5204), (1.0, -0.8852, 1.261), (1.0, -0.1454, 1.261), (1.0, -0.1454, 0.5169)], [], [(0, 3, 2, 1), (4, 5, 6, 7), (1, 5, 10, 9, 8), (1, 2, 6, 5), (2, 3, 7, 6), (4, 7, 3, 0), (0, 1, 8, 11, 10, 5, 4)])
me_cube.materials.append(mat_material)
me_cube.use_remesh_preserve_volume = False
me_cube.use_remesh_preserve_attributes = False
me_cube.use_mirror_vertex_groups = False
me_cube.update()

# ---- objects
ob_prize_area = bpy.data.objects.new('prize_Area', me_cube_001)
ob_door = bpy.data.objects.new('Door', me_door)
ob_arcade = bpy.data.objects.new('arcade', me_cube)
ob_lamp = bpy.data.objects.new('Lamp', light_lamp)
ob_camera = bpy.data.objects.new('Camera', cam_camera)

# ---- transforms, parenting, visibility, modifiers, constraints
ob_prize_area.location = (7.002, -2.49, 1.967)
ob_prize_area.scale = (2.0, 2.5, 2.0)
ob_prize_area.lineart.crease_threshold = 0.0
ob_door.location = (5.005, 3.685, 0.9345)
ob_door.rotation_euler = (0.0, 1.571, 0.0)
ob_door.scale = (-0.02309, -0.02309, -0.02309)
ob_door.lineart.crease_threshold = 0.0
ob_arcade.location = (0.0, 0.0, 0.0)
ob_arcade.scale = (5.0, 5.0, 2.0)
ob_arcade.lock_rotations_4d = False
ob_arcade.empty_display_type = 'ARROWS'
ob_arcade.lineart.crease_threshold = 0.0
ob_lamp.location = (4.076, 1.005, 5.904)
ob_lamp.rotation_euler = (0.6503, 0.05522, 1.866)
ob_lamp.lock_rotations_4d = False
ob_lamp.empty_display_type = 'ARROWS'
ob_lamp.color = (0.0, 0.0, 0.0, 0.0)
ob_lamp.lineart.crease_threshold = 0.0
ob_camera.location = (7.481, -6.508, 5.344)
ob_camera.rotation_euler = (1.109, 0.01082, 0.8149)
ob_camera.lock_rotations_4d = False
ob_camera.empty_display_type = 'ARROWS'
ob_camera.color = (0.0, 0.0, 0.0, 0.0)
ob_camera.display_type = 'WIRE'
ob_camera.lineart.crease_threshold = 0.0

# ---- collection membership
col_collection_1.objects.link(ob_prize_area)
col_collection_1.objects.link(ob_door)
col_collection_1.objects.link(ob_arcade)
col_collection_1.objects.link(ob_lamp)
col_collection_1.objects.link(ob_camera)

# ---- scene / render settings (as saved in the file)
scene.camera = ob_camera
scene.frame_start = 1; scene.frame_end = 250; scene.frame_set(172)
scene.render.engine = 'BLENDER_EEVEE_NEXT'
scene.render.resolution_percentage = 50
scene.render.dither_intensity = 0.0
scene.cycles.use_denoising = False
scene.cycles.samples = 10
scene.cycles.sampling_pattern = 'TABULATED_SOBOL'
scene.cycles.light_sampling_threshold = 0.0
scene.cycles.use_adaptive_sampling = False
scene.cycles.use_light_tree = False
scene.cycles.blur_glossy = 0.0
scene.cycles.pixel_filter_type = 'GAUSSIAN'
scene.cycles.sample_clamp_indirect = 0.0
scene.view_settings.view_transform = 'Standard'
bpy.context.view_layer.update()
